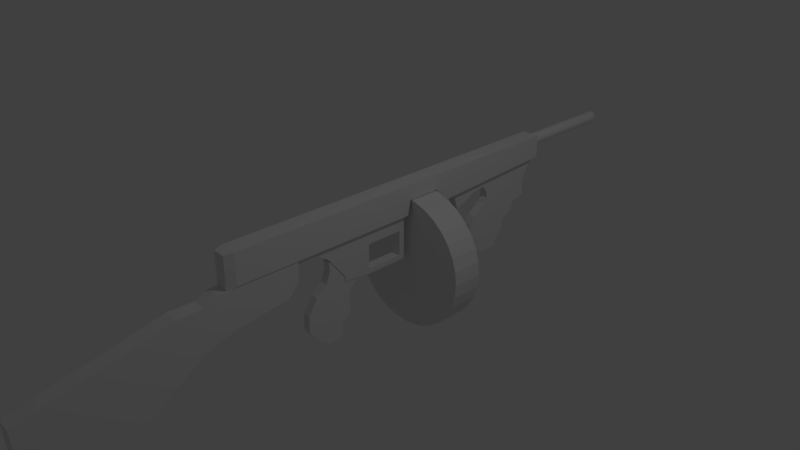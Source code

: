 # Source: ametralladora_1.blend  (saved by Blender 2.79.0; exported with 4.5.12 LTS)
import bpy
from mathutils import Matrix  # noqa: F401  (used for matrix-valued properties, if any)

bpy.ops.wm.read_factory_settings(use_empty=True)
scene = bpy.context.scene
scene.name = 'Scene'

# ---- collections
col_collection_1 = bpy.data.collections.new('Collection 1'); scene.collection.children.link(col_collection_1)

# ---- materials (node trees are filled in below, after node groups)
mat_material = bpy.data.materials.new('Material')
mat_material.alpha_threshold = 0.0
mat_material.use_transparent_shadow = False
mat_material.roughness = 0.5
mat_material.line_color = (0.0, 0.0, 0.0, 1.0)

# ---- material node trees

# ---- world
world_world = bpy.data.worlds.new('World'); scene.world = world_world
world_world.color = (0.05088, 0.05088, 0.05088)
world_world.use_sun_shadow = False
world_world.sun_shadow_jitter_overblur = 0.0
world_world.cycles.sampling_method = 'MANUAL'

# ---- cameras
cam_camera = bpy.data.cameras.new('Camera')
cam_camera.clip_end = 100.0
cam_camera.lens = 35.0
cam_camera.sensor_width = 32.0
cam_camera.sensor_height = 18.0
cam_camera.ortho_scale = 7.314
cam_camera.dof.focus_distance = 0.0
cam_camera.dof.aperture_fstop = 128.0

# ---- lights
light_lamp = bpy.data.lights.new('Lamp', 'POINT')
light_lamp.transmission_factor = 0.0
light_lamp.cutoff_distance = 30.0
light_lamp.energy = 100.0
light_lamp.shadow_buffer_clip_start = 1.001
light_lamp.shadow_soft_size = 0.1
light_lamp.shadow_maximum_resolution = 0.006
light_lamp.use_absolute_resolution = True

# ---- meshes
me_cube_004 = bpy.data.meshes.new('Cube.004')
me_cube_004.from_pydata([(-0.1069, -0.5693, -0.3725), (-0.1069, -0.5472, 0.2057), (-0.1069, 0.5511, -0.04191), (-0.1069, 0.5511, 0.2531), (0.1069, -0.5693, -0.3725), (0.1069, -0.5472, 0.2057), (0.1069, 0.5511, -0.04191), (0.1069, 0.5511, 0.2531), (-0.1069, -0.3533, -0.3224), (-0.1069, -0.4168, 0.2113), (0.1069, -0.3533, -0.3224), (0.1069, -0.4168, 0.2113), (-0.1069, -0.2703, 0.2766), (0.1069, 0.3999, -0.2197), (-0.1069, 0.3999, -0.2197), (0.1069, -0.2703, 0.2766), (-0.1069, -0.7901, -0.4556), (-0.1069, -0.7317, 0.1238), (0.1069, -0.7901, -0.4556), (0.1069, -0.7317, 0.1238), (-0.1069, -2.681, -1.602), (-0.1069, -2.959, -0.2883), (0.1069, -2.681, -1.602), (0.1069, -2.959, -0.2883), (-0.1069, -2.834, -1.471), (-0.1069, -2.932, -0.9051), (0.1069, -2.834, -1.471), (0.1069, -2.932, -0.9051), (-0.1069, -1.086, 0.1279), (0.1069, -1.086, 0.1279), (0.1069, -1.646, -1.047), (-0.1069, -1.646, -1.047)], [], [(14, 12, 3, 2), (2, 3, 7, 6), (10, 11, 5, 4), (5, 1, 17, 19), (8, 10, 4, 0), (11, 9, 1, 5), (15, 12, 9, 11), (14, 13, 10, 8), (13, 15, 11, 10), (0, 1, 9, 8), (6, 7, 15, 13), (2, 6, 13, 14), (7, 3, 12, 15), (8, 9, 12, 14), (29, 28, 21, 23), (4, 5, 19, 18), (1, 0, 16, 17), (0, 4, 18, 16), (20, 22, 26, 24), (30, 29, 23, 22), (31, 30, 22, 20), (28, 31, 20, 21), (26, 27, 25, 24), (21, 20, 24, 25), (23, 21, 25, 27), (22, 23, 27, 26), (17, 16, 31, 28), (16, 18, 30, 31), (18, 19, 29, 30), (19, 17, 28, 29)])
me_cube_004.use_remesh_preserve_volume = False
me_cube_004.use_remesh_preserve_attributes = False
me_cube_004.use_mirror_vertex_groups = False
me_cube_004.update()
me_cube_003 = bpy.data.meshes.new('Cube.003')
me_cube_003.from_pydata([(0.0561, -0.2572, 0.07083), (0.0561, -0.2714, 0.1968), (0.0561, 0.3626, -0.1944), (0.0561, 0.3626, 0.1021), (-0.0561, -0.2572, 0.07083), (-0.0561, -0.2714, 0.1968), (-0.0561, 0.3626, -0.1944), (-0.0561, 0.3626, 0.1021), (0.0561, 0.215, -0.1944), (0.0561, 0.2074, 0.2015), (-0.0561, 0.215, -0.1944), (-0.0561, 0.2074, 0.2015), (0.0561, -0.3099, -0.9717), (-0.0561, -0.3099, -0.9717), (0.0561, -0.09117, -0.9693), (-0.0561, -0.09117, -0.9693), (0.0561, -0.0859, -0.756), (0.0561, -0.4696, -0.8515), (-0.0561, -0.4696, -0.8515), (-0.0561, -0.0859, -0.756), (0.0561, -0.6146, -0.668), (-0.0561, 0.06127, -0.6254), (0.0561, 0.06127, -0.6254), (-0.0561, -0.6146, -0.668), (0.0561, -0.6097, -0.4461), (-0.0561, 0.03757, -0.489), (0.0561, 0.03757, -0.489), (-0.0561, -0.6097, -0.4461), (0.0561, -0.4786, -0.2204), (-0.0561, 0.03797, -0.3598), (0.0561, 0.03797, -0.3598), (-0.0561, -0.4786, -0.2204), (0.0561, -0.3222, -0.09357), (-0.0561, 0.1086, -0.2547), (0.0561, 0.1086, -0.2547), (-0.0561, -0.3222, -0.09357)], [], [(8, 2, 3, 9), (2, 6, 7, 3), (10, 4, 5, 11), (4, 0, 1, 5), (17, 12, 14, 16), (11, 5, 1, 9), (7, 11, 9, 3), (2, 8, 10, 6), (6, 10, 11, 7), (0, 8, 9, 1), (14, 12, 13, 15), (19, 15, 13, 18), (18, 13, 12, 17), (16, 14, 15, 19), (22, 16, 19, 21), (23, 18, 17, 20), (21, 19, 18, 23), (20, 17, 16, 22), (24, 20, 22, 26), (25, 21, 23, 27), (27, 23, 20, 24), (26, 22, 21, 25), (30, 26, 25, 29), (31, 27, 24, 28), (29, 25, 27, 31), (28, 24, 26, 30), (32, 28, 30, 34), (33, 29, 31, 35), (35, 31, 28, 32), (34, 30, 29, 33), (8, 34, 33, 10), (4, 35, 32, 0), (10, 33, 35, 4), (0, 32, 34, 8)])
me_cube_003.use_remesh_preserve_volume = False
me_cube_003.use_remesh_preserve_attributes = False
me_cube_003.use_mirror_vertex_groups = False
me_cube_003.update()
me_cube_002 = bpy.data.meshes.new('Cube.002')
me_cube_002.from_pydata([(-0.06709, -0.3836, -0.2707), (-0.06709, -0.6252, 0.3722), (-0.06709, 0.6252, -0.3133), (-0.06709, 0.6252, 0.3722), (0.06709, -0.3836, -0.2707), (0.06709, -0.6252, 0.3722), (0.06709, 0.6252, -0.3133), (0.06709, 0.6252, 0.3722), (-0.06709, -0.6252, 0.1137), (-0.06709, 0.6252, 0.1137), (0.06709, 0.6252, 0.1137), (0.06709, -0.6252, 0.1137), (-0.06709, 0.01423, -0.3133), (-0.06709, 0.01423, 0.3722), (0.06709, 0.01423, -0.3133), (0.06709, 0.01423, 0.3722), (0.06709, 0.01423, 0.1137), (-0.06709, 0.01423, 0.1137), (-0.06709, 0.547, 0.3722), (0.06709, 0.547, -0.3133), (-0.06709, 0.547, 0.1137), (-0.06709, 0.547, -0.3133), (0.06709, 0.547, 0.3722), (0.06709, 0.547, 0.1137), (-0.06709, 0.6252, -0.2409), (0.06709, 0.6252, -0.2409), (0.06709, -0.3836, -0.1983), (-0.06709, -0.3836, -0.1983), (-0.06709, 0.01423, -0.2409), (0.06709, 0.01423, -0.2409), (0.06709, 0.547, -0.2409), (-0.06709, 0.547, -0.2409), (-0.06709, -0.7771, 0.3722), (0.06709, -0.7771, 0.3722), (-0.06709, -0.7752, 0.2311), (0.06709, -0.7752, 0.2311), (-0.06709, -1.341, 0.3653), (0.06709, -1.341, 0.3653), (-0.06709, -1.147, 0.2311), (0.06709, -1.147, 0.2311), (-0.06709, -1.341, 0.3653), (0.06709, -1.341, 0.3653), (-0.06709, -1.147, 0.2311), (0.06709, -1.147, 0.2311)], [], [(20, 18, 3, 9), (9, 3, 7, 10), (16, 15, 5, 11), (5, 1, 32, 33), (12, 14, 4, 0), (15, 13, 1, 5), (26, 11, 8, 27), (29, 16, 11, 26), (24, 9, 10, 25), (31, 20, 9, 24), (27, 8, 17, 28), (23, 16, 17, 20), (22, 18, 13, 15), (21, 19, 14, 12), (23, 22, 15, 16), (8, 1, 13, 17), (10, 7, 22, 23), (2, 6, 19, 21), (7, 3, 18, 22), (25, 10, 23, 30), (30, 23, 20, 31), (17, 13, 18, 20), (12, 28, 31, 21), (6, 25, 30, 19), (19, 30, 29, 14), (0, 27, 28, 12), (21, 31, 24, 2), (2, 24, 25, 6), (14, 29, 26, 4), (4, 26, 27, 0), (28, 17, 16, 29), (28, 29, 30, 31), (35, 33, 37, 39), (8, 11, 35, 34), (1, 8, 34, 32), (11, 5, 33, 35), (38, 39, 43, 42), (32, 34, 38, 36), (34, 35, 39, 38), (33, 32, 36, 37), (43, 41, 40, 42), (37, 36, 40, 41), (39, 37, 41, 43), (36, 38, 42, 40)])
me_cube_002.use_remesh_preserve_volume = False
me_cube_002.use_remesh_preserve_attributes = False
me_cube_002.use_mirror_vertex_groups = False
me_cube_002.update()
me_cylinder_001 = bpy.data.meshes.new('Cylinder.001')
me_cylinder_001.from_pydata([(2.884e-09, 0.9462, -0.2187), (2.884e-09, 0.9462, 0.2187), (0.1846, 0.928, -0.2187), (0.1846, 0.928, 0.2187), (0.3621, 0.8741, -0.2187), (0.3621, 0.8741, 0.2187), (0.5257, 0.7867, -0.2187), (0.5257, 0.7867, 0.2187), (0.669, 0.669, -0.2187), (0.669, 0.669, 0.2187), (0.7867, 0.5257, -0.2187), (0.7867, 0.5257, 0.2187), (0.8741, 0.3621, -0.2187), (0.8741, 0.3621, 0.2187), (0.928, 0.1846, -0.2187), (0.928, 0.1846, 0.2187), (0.9462, 1.204e-07, -0.2187), (0.9462, 5.679e-08, 0.2187), (0.928, -0.1846, -0.2187), (0.928, -0.1846, 0.2187), (0.8741, -0.3621, -0.2187), (0.8741, -0.3621, 0.2187), (0.7867, -0.5257, -0.2187), (0.7867, -0.5257, 0.2187), (0.669, -0.669, -0.2187), (0.669, -0.669, 0.2187), (0.5257, -0.7867, -0.2187), (0.5257, -0.7867, 0.2187), (0.3621, -0.8741, -0.2187), (0.3621, -0.8741, 0.2187), (0.1846, -0.928, -0.2187), (0.1846, -0.928, 0.2187), (-3.054e-07, -0.9462, -0.2187), (-3.054e-07, -0.9462, 0.2187), (-0.1846, -0.928, -0.2187), (-0.1846, -0.928, 0.2187), (-0.3621, -0.8741, -0.2187), (-0.3621, -0.8741, 0.2187), (-0.5257, -0.7867, -0.2187), (-0.5257, -0.7867, 0.2187), (-0.669, -0.669, -0.2187), (-0.669, -0.669, 0.2187), (-0.7867, -0.5257, -0.2187), (-0.7867, -0.5257, 0.2187), (-0.8741, -0.3621, -0.2187), (-0.8741, -0.3621, 0.2187), (-0.928, -0.1846, -0.2187), (-0.928, -0.1846, 0.2187), (-0.9462, 9.626e-07, -0.2187), (-0.9462, 8.99e-07, 0.2187), (-0.928, 0.1846, -0.2187), (-0.928, 0.1846, 0.2187), (-0.8741, 0.3621, -0.2187), (-0.8741, 0.3621, 0.2187), (-0.7867, 0.5257, -0.2187), (-0.7867, 0.5257, 0.2187), (-0.669, 0.669, -0.2187), (-0.669, 0.669, 0.2187), (-0.5257, 0.7867, -0.2187), (-0.5257, 0.7867, 0.2187), (-0.3621, 0.8741, -0.2187), (-0.3621, 0.8741, 0.2187), (-0.1846, 0.928, -0.2187), (-0.1846, 0.928, 0.2187)], [], [(0, 1, 3, 2), (2, 3, 5, 4), (4, 5, 7, 6), (6, 7, 9, 8), (8, 9, 11, 10), (10, 11, 13, 12), (12, 13, 15, 14), (14, 15, 17, 16), (16, 17, 19, 18), (18, 19, 21, 20), (20, 21, 23, 22), (22, 23, 25, 24), (24, 25, 27, 26), (26, 27, 29, 28), (28, 29, 31, 30), (30, 31, 33, 32), (32, 33, 35, 34), (34, 35, 37, 36), (36, 37, 39, 38), (38, 39, 41, 40), (40, 41, 43, 42), (42, 43, 45, 44), (44, 45, 47, 46), (46, 47, 49, 48), (48, 49, 51, 50), (50, 51, 53, 52), (52, 53, 55, 54), (54, 55, 57, 56), (56, 57, 59, 58), (58, 59, 61, 60), (3, 1, 63, 61, 59, 57, 55, 53, 51, 49, 47, 45, 43, 41, 39, 37, 35, 33, 31, 29, 27, 25, 23, 21, 19, 17, 15, 13, 11, 9, 7, 5), (60, 61, 63, 62), (62, 63, 1, 0), (0, 2, 4, 6, 8, 10, 12, 14, 16, 18, 20, 22, 24, 26, 28, 30, 32, 34, 36, 38, 40, 42, 44, 46, 48, 50, 52, 54, 56, 58, 60, 62)])
me_cylinder_001.use_remesh_preserve_volume = False
me_cylinder_001.use_remesh_preserve_attributes = False
me_cylinder_001.use_mirror_vertex_groups = False
me_cylinder_001.update()
me_cube_001 = bpy.data.meshes.new('Cube.001')
me_cube_001.from_pydata([(-0.059, -0.3651, -0.3216), (-0.059, -0.4196, 0.04747), (-0.059, 0.4161, -0.3157), (-0.059, 0.6162, 0.05458), (0.059, -0.3651, -0.3216), (0.059, -0.4196, 0.04747), (0.059, 0.4161, -0.3157), (0.059, 0.6162, 0.05458), (-0.059, -0.4528, -0.1276), (-0.059, 0.4972, -0.1211), (0.059, 0.4972, -0.1211), (0.059, -0.4528, -0.1276), (-0.059, 0.4424, -0.2184), (0.059, 0.4424, -0.2184), (0.059, -0.3853, -0.2222), (-0.059, -0.3853, -0.2222), (-0.059, -1.085, 0.0309), (0.059, -1.085, 0.0309), (-0.059, -0.9797, -0.3076), (0.059, -0.9797, -0.3076), (0.059, -0.6529, 0.04511), (0.059, -0.6487, -0.1536), (-0.059, -0.6529, 0.04511), (-0.059, -0.6487, -0.1536), (-0.059, -0.5001, -0.4673), (-0.059, 0.4468, -0.5134), (0.059, -0.5001, -0.4673), (0.059, 0.4468, -0.5134), (0.059, 0.419, -0.4172), (-0.059, 0.419, -0.4172), (-0.059, -0.4181, -0.3958), (0.059, -0.4181, -0.3958), (-0.059, -0.4343, -1.173), (-0.059, -0.1351, -1.175), (0.059, -0.4343, -1.173), (0.059, -0.1351, -1.175), (0.059, -0.6518, -1.03), (0.059, -0.1175, -1.023), (-0.059, -0.1175, -1.023), (-0.059, -0.6518, -1.03), (0.059, 0.0005986, -0.9404), (-0.059, -0.7229, -0.919), (0.059, -0.7229, -0.919), (-0.059, 0.0005987, -0.9404), (0.059, 0.008837, -0.7938), (-0.059, -0.7266, -0.78), (0.059, -0.7266, -0.78), (-0.059, 0.008837, -0.7938), (0.059, 0.1744, -0.7016), (-0.059, -0.6862, -0.653), (0.059, -0.6862, -0.653), (-0.059, 0.1744, -0.7016), (0.059, 0.2277, -0.5637), (-0.059, -0.6121, -0.5423), (0.059, -0.6121, -0.5423), (-0.059, 0.2277, -0.5637)], [], [(8, 1, 3, 9), (9, 3, 7, 10), (10, 7, 5, 11), (21, 20, 17, 19), (29, 28, 27, 25), (7, 3, 1, 5), (14, 11, 8, 15), (13, 10, 11, 14), (12, 9, 10, 13), (15, 8, 9, 12), (0, 15, 12, 2), (2, 12, 13, 6), (6, 13, 14, 4), (4, 14, 15, 0), (19, 17, 16, 18), (20, 22, 16, 17), (23, 21, 19, 18), (22, 23, 18, 16), (1, 8, 23, 22), (8, 11, 21, 23), (5, 1, 22, 20), (11, 5, 20, 21), (37, 36, 34, 35), (30, 29, 25, 24), (28, 31, 26, 27), (31, 30, 24, 26), (4, 0, 30, 31), (6, 4, 31, 28), (0, 2, 29, 30), (2, 6, 28, 29), (33, 35, 34, 32), (39, 38, 33, 32), (36, 39, 32, 34), (38, 37, 35, 33), (43, 40, 37, 38), (42, 41, 39, 36), (41, 43, 38, 39), (40, 42, 36, 37), (44, 46, 42, 40), (45, 47, 43, 41), (46, 45, 41, 42), (47, 44, 40, 43), (51, 48, 44, 47), (50, 49, 45, 46), (49, 51, 47, 45), (48, 50, 46, 44), (52, 54, 50, 48), (53, 55, 51, 49), (54, 53, 49, 50), (55, 52, 48, 51), (25, 27, 52, 55), (26, 24, 53, 54), (24, 25, 55, 53), (27, 26, 54, 52)])
me_cube_001.use_remesh_preserve_volume = False
me_cube_001.use_remesh_preserve_attributes = False
me_cube_001.use_mirror_vertex_groups = False
me_cube_001.update()
me_cylinder = bpy.data.meshes.new('Cylinder')
me_cylinder.from_pydata([(1.334e-07, -0.08505, 0.08505), (1.334e-07, -0.08505, -1.415), (-0.03255, -0.07857, 0.08505), (-0.03255, -0.07857, -1.415), (-0.06014, -0.06014, 0.08505), (-0.06014, -0.06014, -1.415), (-0.07857, -0.03255, 0.08505), (-0.07857, -0.03255, -1.415), (-0.08505, -1.958e-08, 0.08505), (-0.08505, -7.771e-08, -1.415), (-0.07857, 0.03255, 0.08505), (-0.07857, 0.03255, -1.415), (-0.06014, 0.06014, 0.08505), (-0.06014, 0.06014, -1.415), (-0.03255, 0.07857, 0.08505), (-0.03255, 0.07857, -1.415), (1.206e-07, 0.08505, 0.08505), (1.206e-07, 0.08505, -1.415), (0.03255, 0.07857, 0.08505), (0.03255, 0.07857, -1.415), (0.06014, 0.06014, 0.08505), (0.06014, 0.06014, -1.415), (0.07857, 0.03255, 0.08505), (0.07857, 0.03255, -1.415), (0.08505, -2.431e-08, 0.08505), (0.08505, -8.244e-08, -1.415), (0.07857, -0.03255, 0.08505), (0.07857, -0.03255, -1.415), (0.06014, -0.06014, 0.08505), (0.06014, -0.06014, -1.415), (0.03255, -0.07857, 0.08505), (0.03255, -0.07857, -1.415)], [], [(0, 2, 3, 1), (2, 4, 5, 3), (4, 6, 7, 5), (6, 8, 9, 7), (8, 10, 11, 9), (10, 12, 13, 11), (12, 14, 15, 13), (14, 16, 17, 15), (16, 18, 19, 17), (18, 20, 21, 19), (20, 22, 23, 21), (22, 24, 25, 23), (24, 26, 27, 25), (26, 28, 29, 27), (3, 5, 7, 9, 11, 13, 15, 17, 19, 21, 23, 25, 27, 29, 31, 1), (28, 30, 31, 29), (30, 0, 1, 31), (0, 30, 28, 26, 24, 22, 20, 18, 16, 14, 12, 10, 8, 6, 4, 2)])
me_cylinder.use_remesh_preserve_volume = False
me_cylinder.use_remesh_preserve_attributes = False
me_cylinder.use_mirror_vertex_groups = False
me_cylinder.update()
me_cube = bpy.data.meshes.new('Cube')
me_cube.from_pydata([(0.1811, 3.289, -0.3081), (0.1811, -0.4698, -0.3081), (-0.1811, -0.4698, -0.3081), (-0.1811, 3.289, -0.3081), (0.1811, 3.289, 0.3081), (0.1811, -0.4698, 0.3081), (-0.1811, -0.4698, 0.3081), (-0.1811, 3.289, 0.3081), (0.1811, 4.099, -0.3081), (-0.1811, 4.099, -0.3081), (0.1811, 4.099, 0.3081), (-0.1811, 4.099, 0.3081), (0.1811, 7.025, -0.165), (-0.1811, 7.025, -0.165), (0.1811, 7.025, 0.3081), (-0.1811, 7.025, 0.3081), (0.1811, 0.6751, -0.3081), (-0.1811, 0.6751, -0.3081), (0.1811, 0.6751, 0.3081), (-0.1811, 0.6751, 0.3081), (0.1245, -0.6416, -0.3989), (-0.1245, -0.6416, -0.3989), (0.1245, -0.6416, 0.2877), (-0.1245, -0.6416, 0.2877), (0.1811, 3.349, -0.005379), (0.1811, 4.039, -0.005379), (0.1811, 4.039, 0.3081), (0.1811, 3.349, 0.3081), (-0.1811, 4.039, 0.3081), (-0.1811, 3.349, 0.3081), (-0.1811, 4.039, -0.005379), (-0.1811, 3.349, -0.005379)], [], [(16, 1, 2, 17), (18, 19, 6, 5), (16, 18, 5, 1), (1, 5, 22, 20), (17, 19, 7, 3), (26, 25, 8, 10), (11, 10, 14, 15), (28, 26, 10, 11), (30, 28, 11, 9), (25, 30, 9, 8), (14, 12, 13, 15), (10, 8, 12, 14), (9, 11, 15, 13), (8, 9, 13, 12), (2, 6, 19, 17), (0, 4, 18, 16), (4, 7, 19, 18), (0, 16, 17, 3), (20, 22, 23, 21), (2, 1, 20, 21), (5, 6, 23, 22), (6, 2, 21, 23), (0, 3, 31, 24), (24, 31, 30, 25), (3, 7, 29, 31), (31, 29, 28, 30), (7, 4, 27, 29), (29, 27, 26, 28), (4, 0, 24, 27), (27, 24, 25, 26)])
me_cube.materials.append(mat_material)
me_cube.use_remesh_preserve_volume = False
me_cube.use_remesh_preserve_attributes = False
me_cube.use_mirror_vertex_groups = False
me_cube.update()

# ---- objects
ob_cube_004 = bpy.data.objects.new('Cube.004', me_cube_004)
ob_cube_003 = bpy.data.objects.new('Cube.003', me_cube_003)
ob_cube_002 = bpy.data.objects.new('Cube.002', me_cube_002)
ob_cylinder_001 = bpy.data.objects.new('Cylinder.001', me_cylinder_001)
ob_cube_001 = bpy.data.objects.new('Cube.001', me_cube_001)
ob_cylinder = bpy.data.objects.new('Cylinder', me_cylinder)
ob_cube = bpy.data.objects.new('Cube', me_cube)
ob_lamp = bpy.data.objects.new('Lamp', light_lamp)
ob_camera = bpy.data.objects.new('Camera', cam_camera)

# ---- transforms, parenting, visibility, modifiers, constraints
ob_cube_004.location = (0.0, -1.752, 0.1561)
ob_cube_004.lineart.crease_threshold = 0.0
ob_cube_003.location = (0.0, -0.4343, -0.0431)
ob_cube_003.lineart.crease_threshold = 0.0
ob_cube_002.location = (0.0, -0.07576, 0.07232)
ob_cube_002.lineart.crease_threshold = 0.0
ob_cylinder_001.location = (0.0, 0.8527, -0.3368)
ob_cylinder_001.rotation_euler = (1.571, -0.0, 0.0)
ob_cylinder_001.lineart.crease_threshold = 0.0
ob_cube_001.location = (0.0, 2.557, 0.4488)
ob_cube_001.lineart.crease_threshold = 0.0
ob_cylinder.location = (0.0, 3.253, 0.7306)
ob_cylinder.rotation_euler = (1.571, -0.0, 0.0)
ob_cylinder.lineart.crease_threshold = 0.0
ob_cube.location = (0.0, -1.732, 0.6124)
ob_cube.scale = (0.6998, 0.6998, 0.6998)
ob_cube.lock_rotations_4d = False
ob_cube.empty_display_type = 'ARROWS'
ob_cube.lineart.crease_threshold = 0.0
ob_lamp.location = (4.076, 1.005, 5.904)
ob_lamp.rotation_euler = (0.6503, 0.05522, 1.866)
ob_lamp.lock_rotations_4d = False
ob_lamp.empty_display_type = 'ARROWS'
ob_lamp.color = (0.0, 0.0, 0.0, 0.0)
ob_lamp.lineart.crease_threshold = 0.0
ob_camera.location = (7.481, -6.508, 5.344)
ob_camera.rotation_euler = (1.109, 0.0, 0.8149)
ob_camera.lock_rotations_4d = False
ob_camera.empty_display_type = 'ARROWS'
ob_camera.color = (0.0, 0.0, 0.0, 0.0)
ob_camera.display_type = 'WIRE'
ob_camera.lineart.crease_threshold = 0.0

# ---- collection membership
col_collection_1.objects.link(ob_cube_004)
col_collection_1.objects.link(ob_cube_003)
col_collection_1.objects.link(ob_cube_002)
col_collection_1.objects.link(ob_cylinder_001)
col_collection_1.objects.link(ob_cube_001)
col_collection_1.objects.link(ob_cylinder)
col_collection_1.objects.link(ob_cube)
col_collection_1.objects.link(ob_lamp)
col_collection_1.objects.link(ob_camera)

# ---- scene / render settings (as saved in the file)
scene.camera = ob_camera
scene.frame_start = 1; scene.frame_end = 250; scene.frame_set(1)
scene.render.engine = 'BLENDER_EEVEE_NEXT'
scene.render.resolution_percentage = 50
scene.render.dither_intensity = 0.0
scene.cycles.use_denoising = False
scene.cycles.samples = 128
scene.cycles.sampling_pattern = 'TABULATED_SOBOL'
scene.cycles.use_adaptive_sampling = False
scene.cycles.use_light_tree = False
scene.cycles.blur_glossy = 0.0
scene.cycles.sample_clamp_indirect = 0.0
scene.view_settings.view_transform = 'Standard'
bpy.context.view_layer.update()
